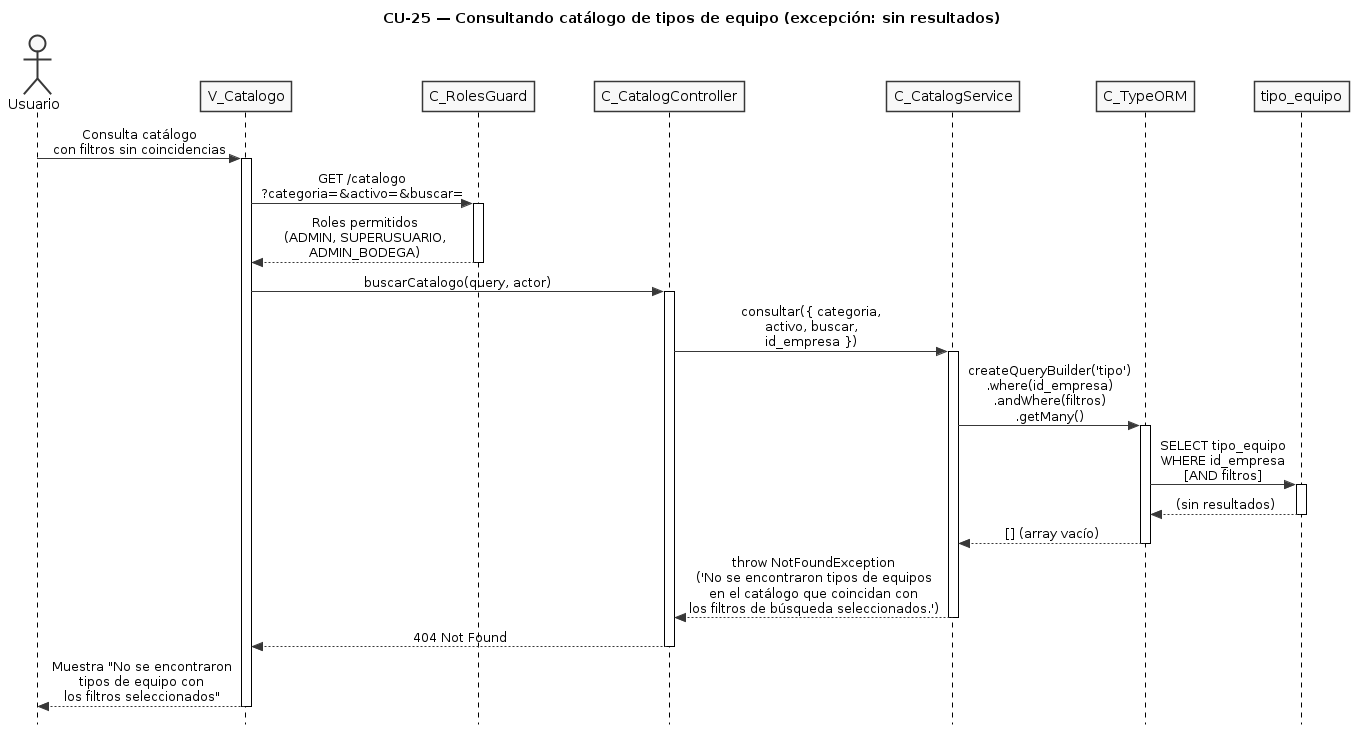

The diagram above was rendered by PlantUML. Its source (embedded in the PNG):
@startuml CU25-exc-sin-resultados
title CU-25 — Consultando catálogo de tipos de equipo (excepción: sin resultados)

skinparam style strictuml
skinparam monochrome true
skinparam shadowing false
skinparam sequenceMessageAlign center
skinparam ParticipantPadding 25
skinparam ActorPadding 20
skinparam sequence {
  MessageAlign center
  LifeLineBorderColor black
}
hide footbox

actor "Usuario" as user
participant "V_Catalogo" as view
participant "C_RolesGuard" as guard
participant "C_CatalogController" as ctrl
participant "C_CatalogService" as svc
participant "C_TypeORM" as orm
participant "tipo_equipo" as ent

user -> view : Consulta catálogo\ncon filtros sin coincidencias
activate view

view -> guard : GET /catalogo\n?categoria=&activo=&buscar=
activate guard

guard --> view : Roles permitidos\n(ADMIN, SUPERUSUARIO,\nADMIN_BODEGA)
deactivate guard

view -> ctrl : buscarCatalogo(query, actor)
activate ctrl

ctrl -> svc : consultar({ categoria,\nactivo, buscar,\nid_empresa })
activate svc

svc -> orm : createQueryBuilder('tipo')\n.where(id_empresa)\n.andWhere(filtros)\n.getMany()
activate orm

orm -> ent : SELECT tipo_equipo\nWHERE id_empresa\n[AND filtros]
activate ent

ent --> orm : (sin resultados)
deactivate ent

orm --> svc : [] (array vacío)
deactivate orm

svc --> ctrl : throw NotFoundException\n('No se encontraron tipos de equipos\nen el catálogo que coincidan con\nlos filtros de búsqueda seleccionados.')
deactivate svc

ctrl --> view : 404 Not Found
deactivate ctrl

view --> user : Muestra "No se encontraron\ntipos de equipo con\nlos filtros seleccionados"
deactivate view

@enduml